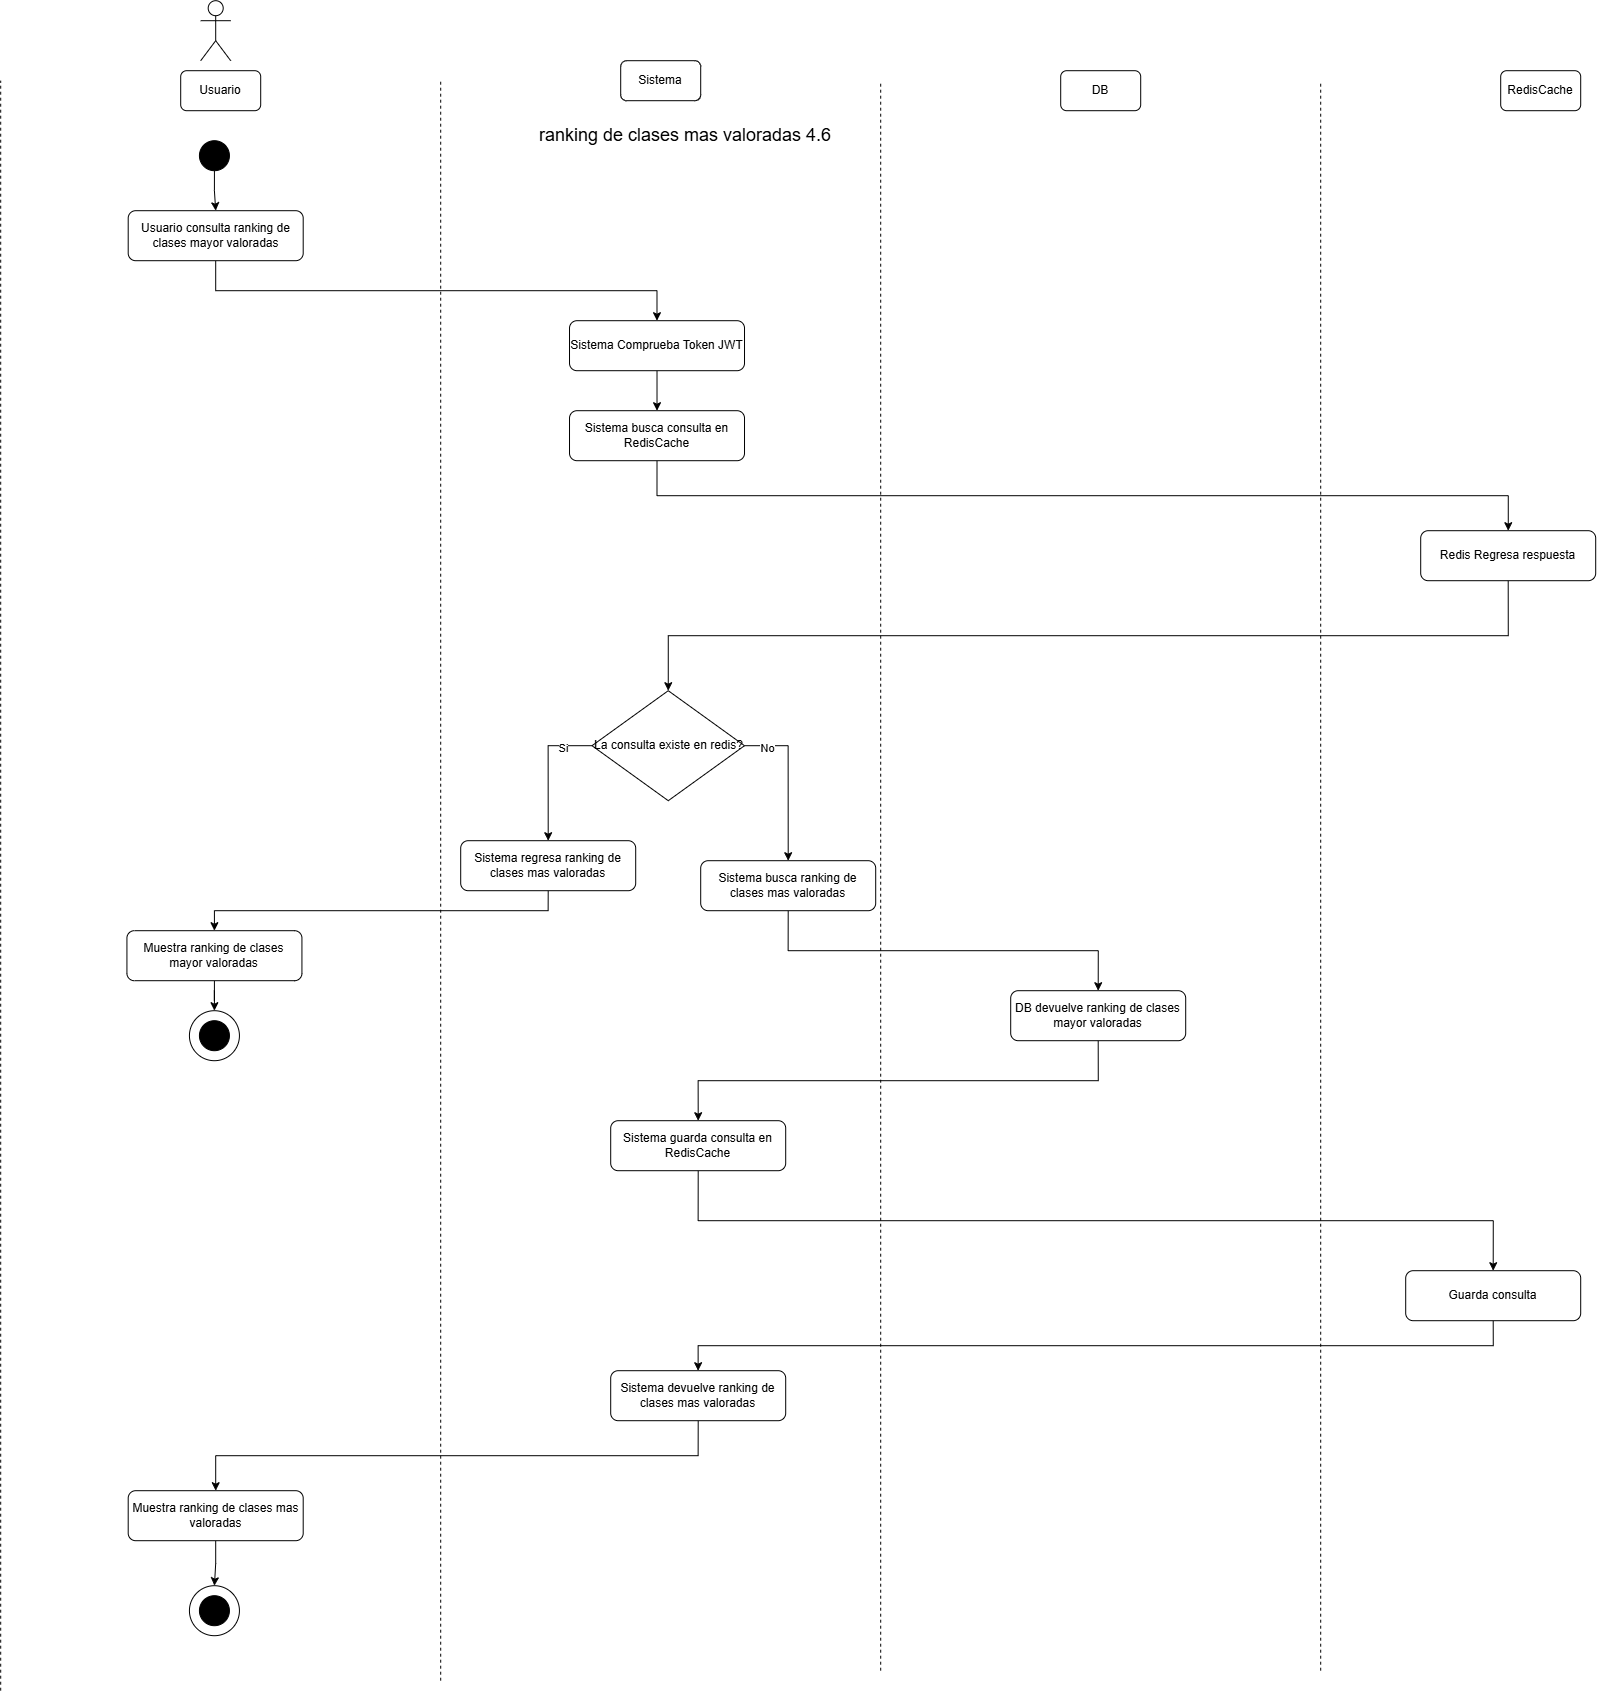

The diagram above was exported from draw.io. Its source (the exported page's mxGraphModel, read from the mxfile embedded in the PNG):
<mxGraphModel dx="1471" dy="810" grid="1" gridSize="10" guides="1" tooltips="1" connect="1" arrows="1" fold="1" page="1" pageScale="1" pageWidth="850" pageHeight="1100" math="0" shadow="0">
  <root>
    <mxCell id="BR-YFGwSNxFuVavjYySX-0" />
    <mxCell id="BR-YFGwSNxFuVavjYySX-1" parent="BR-YFGwSNxFuVavjYySX-0" />
    <mxCell id="BR-YFGwSNxFuVavjYySX-2" parent="BR-YFGwSNxFuVavjYySX-1" style="shape=umlActor;verticalLabelPosition=bottom;verticalAlign=top;html=1;outlineConnect=0;" value="" vertex="1">
      <mxGeometry height="60" width="30" x="230" y="40" as="geometry" />
    </mxCell>
    <mxCell id="BR-YFGwSNxFuVavjYySX-3" parent="BR-YFGwSNxFuVavjYySX-1" style="rounded=1;whiteSpace=wrap;html=1;" value="Usuario" vertex="1">
      <mxGeometry height="40" width="80" x="210" y="110" as="geometry" />
    </mxCell>
    <mxCell id="BR-YFGwSNxFuVavjYySX-4" parent="BR-YFGwSNxFuVavjYySX-1" style="rounded=1;whiteSpace=wrap;html=1;" value="Sistema" vertex="1">
      <mxGeometry height="40" width="80" x="650" y="100" as="geometry" />
    </mxCell>
    <mxCell id="BR-YFGwSNxFuVavjYySX-5" parent="BR-YFGwSNxFuVavjYySX-1" style="rounded=1;whiteSpace=wrap;html=1;" value="DB" vertex="1">
      <mxGeometry height="40" width="80" x="1090" y="110" as="geometry" />
    </mxCell>
    <mxCell id="BR-YFGwSNxFuVavjYySX-6" parent="BR-YFGwSNxFuVavjYySX-1" style="rounded=1;whiteSpace=wrap;html=1;" value="RedisCache" vertex="1">
      <mxGeometry height="40" width="80" x="1530" y="110" as="geometry" />
    </mxCell>
    <mxCell id="BR-YFGwSNxFuVavjYySX-7" edge="1" parent="BR-YFGwSNxFuVavjYySX-1" style="endArrow=none;dashed=1;html=1;rounded=0;" value="">
      <mxGeometry height="50" relative="1" width="50" as="geometry">
        <mxPoint x="30" y="1730" as="sourcePoint" />
        <mxPoint x="30" y="120" as="targetPoint" />
      </mxGeometry>
    </mxCell>
    <mxCell id="BR-YFGwSNxFuVavjYySX-8" edge="1" parent="BR-YFGwSNxFuVavjYySX-1" style="endArrow=none;dashed=1;html=1;rounded=0;" value="">
      <mxGeometry height="50" relative="1" width="50" as="geometry">
        <mxPoint x="470" y="1720" as="sourcePoint" />
        <mxPoint x="470" y="120" as="targetPoint" />
      </mxGeometry>
    </mxCell>
    <mxCell id="BR-YFGwSNxFuVavjYySX-9" edge="1" parent="BR-YFGwSNxFuVavjYySX-1" style="endArrow=none;dashed=1;html=1;rounded=0;" value="">
      <mxGeometry height="50" relative="1" width="50" as="geometry">
        <mxPoint x="910" y="1710" as="sourcePoint" />
        <mxPoint x="910" y="120" as="targetPoint" />
      </mxGeometry>
    </mxCell>
    <mxCell id="BR-YFGwSNxFuVavjYySX-10" edge="1" parent="BR-YFGwSNxFuVavjYySX-1" style="endArrow=none;dashed=1;html=1;rounded=0;" value="">
      <mxGeometry height="50" relative="1" width="50" as="geometry">
        <mxPoint x="1350" y="1710" as="sourcePoint" />
        <mxPoint x="1350" y="120" as="targetPoint" />
      </mxGeometry>
    </mxCell>
    <mxCell id="BR-YFGwSNxFuVavjYySX-12" parent="BR-YFGwSNxFuVavjYySX-1" style="ellipse;whiteSpace=wrap;html=1;aspect=fixed;strokeColor=#000000;fillColor=#000000;" value="" vertex="1">
      <mxGeometry height="30" width="30" x="228.73" y="180" as="geometry" />
    </mxCell>
    <mxCell id="BR-YFGwSNxFuVavjYySX-13" parent="BR-YFGwSNxFuVavjYySX-1" style="text;html=1;whiteSpace=wrap;strokeColor=none;fillColor=none;align=center;verticalAlign=middle;rounded=0;" value="&lt;font style=&quot;font-size: 18px;&quot;&gt;ranking de clases mas valoradas 4.6&lt;/font&gt;" vertex="1">
      <mxGeometry height="30" width="450" x="490" y="160" as="geometry" />
    </mxCell>
    <mxCell id="BR-YFGwSNxFuVavjYySX-14" edge="1" parent="BR-YFGwSNxFuVavjYySX-1" source="BR-YFGwSNxFuVavjYySX-15" style="edgeStyle=orthogonalEdgeStyle;rounded=0;orthogonalLoop=1;jettySize=auto;html=1;exitX=0.5;exitY=1;exitDx=0;exitDy=0;" target="BR-YFGwSNxFuVavjYySX-21">
      <mxGeometry relative="1" as="geometry" />
    </mxCell>
    <mxCell id="BR-YFGwSNxFuVavjYySX-15" parent="BR-YFGwSNxFuVavjYySX-1" style="rounded=1;whiteSpace=wrap;html=1;" value="Usuario consulta ranking de clases mayor valoradas" vertex="1">
      <mxGeometry height="50" width="175" x="157.50000000000003" y="250" as="geometry" />
    </mxCell>
    <mxCell id="BR-YFGwSNxFuVavjYySX-16" edge="1" parent="BR-YFGwSNxFuVavjYySX-1" source="BR-YFGwSNxFuVavjYySX-17" style="edgeStyle=orthogonalEdgeStyle;rounded=0;orthogonalLoop=1;jettySize=auto;html=1;exitX=0.5;exitY=1;exitDx=0;exitDy=0;" target="BR-YFGwSNxFuVavjYySX-25">
      <mxGeometry relative="1" as="geometry" />
    </mxCell>
    <mxCell id="BR-YFGwSNxFuVavjYySX-17" parent="BR-YFGwSNxFuVavjYySX-1" style="rounded=1;whiteSpace=wrap;html=1;" value="Sistema busca consulta en RedisCache" vertex="1">
      <mxGeometry height="50" width="175" x="598.81" y="450" as="geometry" />
    </mxCell>
    <mxCell id="BR-YFGwSNxFuVavjYySX-18" parent="BR-YFGwSNxFuVavjYySX-1" style="ellipse;whiteSpace=wrap;html=1;aspect=fixed;" value="" vertex="1">
      <mxGeometry height="50" width="50" x="218.73" y="1050" as="geometry" />
    </mxCell>
    <mxCell id="BR-YFGwSNxFuVavjYySX-19" parent="BR-YFGwSNxFuVavjYySX-1" style="ellipse;whiteSpace=wrap;html=1;aspect=fixed;strokeColor=#000000;fillColor=#000000;" value="" vertex="1">
      <mxGeometry height="30" width="30" x="228.73" y="1060" as="geometry" />
    </mxCell>
    <mxCell id="BR-YFGwSNxFuVavjYySX-20" edge="1" parent="BR-YFGwSNxFuVavjYySX-1" source="BR-YFGwSNxFuVavjYySX-21" style="edgeStyle=orthogonalEdgeStyle;rounded=0;orthogonalLoop=1;jettySize=auto;html=1;entryX=0.5;entryY=0;entryDx=0;entryDy=0;" target="BR-YFGwSNxFuVavjYySX-17">
      <mxGeometry relative="1" as="geometry" />
    </mxCell>
    <mxCell id="BR-YFGwSNxFuVavjYySX-21" parent="BR-YFGwSNxFuVavjYySX-1" style="rounded=1;whiteSpace=wrap;html=1;" value="Sistema Comprueba Token JWT" vertex="1">
      <mxGeometry height="50" width="175" x="598.81" y="360" as="geometry" />
    </mxCell>
    <mxCell id="BR-YFGwSNxFuVavjYySX-22" edge="1" parent="BR-YFGwSNxFuVavjYySX-1" source="BR-YFGwSNxFuVavjYySX-12" style="edgeStyle=orthogonalEdgeStyle;rounded=0;orthogonalLoop=1;jettySize=auto;html=1;entryX=0.5;entryY=0;entryDx=0;entryDy=0;exitX=0.5;exitY=1;exitDx=0;exitDy=0;" target="BR-YFGwSNxFuVavjYySX-15">
      <mxGeometry relative="1" as="geometry">
        <mxPoint x="243.71428571428578" y="290" as="sourcePoint" />
      </mxGeometry>
    </mxCell>
    <mxCell id="BR-YFGwSNxFuVavjYySX-24" edge="1" parent="BR-YFGwSNxFuVavjYySX-1" source="BR-YFGwSNxFuVavjYySX-25" style="edgeStyle=orthogonalEdgeStyle;rounded=0;orthogonalLoop=1;jettySize=auto;html=1;entryX=0.5;entryY=0;entryDx=0;entryDy=0;exitX=0.5;exitY=1;exitDx=0;exitDy=0;" target="BR-YFGwSNxFuVavjYySX-30">
      <mxGeometry relative="1" as="geometry" />
    </mxCell>
    <mxCell id="BR-YFGwSNxFuVavjYySX-25" parent="BR-YFGwSNxFuVavjYySX-1" style="rounded=1;whiteSpace=wrap;html=1;" value="Redis Regresa respuesta" vertex="1">
      <mxGeometry height="50" width="175" x="1450" y="570" as="geometry" />
    </mxCell>
    <mxCell id="BR-YFGwSNxFuVavjYySX-26" edge="1" parent="BR-YFGwSNxFuVavjYySX-1" source="BR-YFGwSNxFuVavjYySX-30" style="edgeStyle=orthogonalEdgeStyle;rounded=0;orthogonalLoop=1;jettySize=auto;html=1;entryX=0.5;entryY=0;entryDx=0;entryDy=0;exitX=0;exitY=0.5;exitDx=0;exitDy=0;" target="BR-YFGwSNxFuVavjYySX-32">
      <mxGeometry relative="1" as="geometry" />
    </mxCell>
    <mxCell id="BR-YFGwSNxFuVavjYySX-27" connectable="0" parent="BR-YFGwSNxFuVavjYySX-26" style="edgeLabel;html=1;align=center;verticalAlign=middle;resizable=0;points=[];" value="Si" vertex="1">
      <mxGeometry relative="1" x="-0.58" y="2" as="geometry">
        <mxPoint x="-1" as="offset" />
      </mxGeometry>
    </mxCell>
    <mxCell id="BR-YFGwSNxFuVavjYySX-28" edge="1" parent="BR-YFGwSNxFuVavjYySX-1" source="BR-YFGwSNxFuVavjYySX-30" style="edgeStyle=orthogonalEdgeStyle;rounded=0;orthogonalLoop=1;jettySize=auto;html=1;entryX=0.5;entryY=0;entryDx=0;entryDy=0;exitX=1;exitY=0.5;exitDx=0;exitDy=0;" target="BR-YFGwSNxFuVavjYySX-36">
      <mxGeometry relative="1" as="geometry" />
    </mxCell>
    <mxCell id="BR-YFGwSNxFuVavjYySX-29" connectable="0" parent="BR-YFGwSNxFuVavjYySX-28" style="edgeLabel;html=1;align=center;verticalAlign=middle;resizable=0;points=[];" value="No" vertex="1">
      <mxGeometry relative="1" x="-0.722" y="-2" as="geometry">
        <mxPoint x="1" as="offset" />
      </mxGeometry>
    </mxCell>
    <mxCell id="BR-YFGwSNxFuVavjYySX-30" parent="BR-YFGwSNxFuVavjYySX-1" style="rhombus;whiteSpace=wrap;html=1;" value="La consulta existe en redis?" vertex="1">
      <mxGeometry height="110" width="152.5" x="621.31" y="730" as="geometry" />
    </mxCell>
    <mxCell id="BR-YFGwSNxFuVavjYySX-31" edge="1" parent="BR-YFGwSNxFuVavjYySX-1" source="BR-YFGwSNxFuVavjYySX-32" style="edgeStyle=orthogonalEdgeStyle;rounded=0;orthogonalLoop=1;jettySize=auto;html=1;entryX=0.5;entryY=0;entryDx=0;entryDy=0;exitX=0.5;exitY=1;exitDx=0;exitDy=0;" target="BR-YFGwSNxFuVavjYySX-34">
      <mxGeometry relative="1" as="geometry" />
    </mxCell>
    <mxCell id="BR-YFGwSNxFuVavjYySX-32" parent="BR-YFGwSNxFuVavjYySX-1" style="rounded=1;whiteSpace=wrap;html=1;" value="Sistema regresa ranking de clases mas valoradas" vertex="1">
      <mxGeometry height="50" width="175" x="490" y="880" as="geometry" />
    </mxCell>
    <mxCell id="BR-YFGwSNxFuVavjYySX-33" edge="1" parent="BR-YFGwSNxFuVavjYySX-1" source="BR-YFGwSNxFuVavjYySX-34" style="edgeStyle=orthogonalEdgeStyle;rounded=0;orthogonalLoop=1;jettySize=auto;html=1;entryX=0.5;entryY=0;entryDx=0;entryDy=0;" target="BR-YFGwSNxFuVavjYySX-18">
      <mxGeometry relative="1" as="geometry" />
    </mxCell>
    <mxCell id="BR-YFGwSNxFuVavjYySX-34" parent="BR-YFGwSNxFuVavjYySX-1" style="rounded=1;whiteSpace=wrap;html=1;" value="Muestra ranking de clases mayor valoradas" vertex="1">
      <mxGeometry height="50" width="175" x="156.23" y="970" as="geometry" />
    </mxCell>
    <mxCell id="BR-YFGwSNxFuVavjYySX-35" edge="1" parent="BR-YFGwSNxFuVavjYySX-1" source="BR-YFGwSNxFuVavjYySX-36" style="edgeStyle=orthogonalEdgeStyle;rounded=0;orthogonalLoop=1;jettySize=auto;html=1;entryX=0.5;entryY=0;entryDx=0;entryDy=0;exitX=0.5;exitY=1;exitDx=0;exitDy=0;" target="BR-YFGwSNxFuVavjYySX-38">
      <mxGeometry relative="1" as="geometry" />
    </mxCell>
    <mxCell id="BR-YFGwSNxFuVavjYySX-36" parent="BR-YFGwSNxFuVavjYySX-1" style="rounded=1;whiteSpace=wrap;html=1;" value="Sistema busca ranking de clases mas valoradas" vertex="1">
      <mxGeometry height="50" width="175" x="730" y="900" as="geometry" />
    </mxCell>
    <mxCell id="BR-YFGwSNxFuVavjYySX-37" edge="1" parent="BR-YFGwSNxFuVavjYySX-1" source="BR-YFGwSNxFuVavjYySX-38" style="edgeStyle=orthogonalEdgeStyle;rounded=0;orthogonalLoop=1;jettySize=auto;html=1;entryX=0.5;entryY=0;entryDx=0;entryDy=0;exitX=0.5;exitY=1;exitDx=0;exitDy=0;" target="BR-YFGwSNxFuVavjYySX-50">
      <mxGeometry relative="1" as="geometry">
        <Array as="points">
          <mxPoint x="1127.6" y="1120" />
          <mxPoint x="727.6" y="1120" />
        </Array>
        <mxPoint x="727.5" y="1120" as="targetPoint" />
      </mxGeometry>
    </mxCell>
    <mxCell id="BR-YFGwSNxFuVavjYySX-38" parent="BR-YFGwSNxFuVavjYySX-1" style="rounded=1;whiteSpace=wrap;html=1;" value="DB devuelve ranking de clases mayor valoradas" vertex="1">
      <mxGeometry height="50" width="175" x="1040" y="1030" as="geometry" />
    </mxCell>
    <mxCell id="BR-YFGwSNxFuVavjYySX-39" edge="1" parent="BR-YFGwSNxFuVavjYySX-1" source="BR-YFGwSNxFuVavjYySX-40" style="edgeStyle=orthogonalEdgeStyle;rounded=0;orthogonalLoop=1;jettySize=auto;html=1;entryX=0.5;entryY=0;entryDx=0;entryDy=0;exitX=0.5;exitY=1;exitDx=0;exitDy=0;" target="BR-YFGwSNxFuVavjYySX-47">
      <mxGeometry relative="1" as="geometry" />
    </mxCell>
    <mxCell id="BR-YFGwSNxFuVavjYySX-40" parent="BR-YFGwSNxFuVavjYySX-1" style="rounded=1;whiteSpace=wrap;html=1;" value="Sistema devuelve ranking de clases mas valoradas" vertex="1">
      <mxGeometry height="50" width="175" x="640" y="1410" as="geometry" />
    </mxCell>
    <mxCell id="BR-YFGwSNxFuVavjYySX-41" edge="1" parent="BR-YFGwSNxFuVavjYySX-1" source="BR-YFGwSNxFuVavjYySX-50" style="edgeStyle=orthogonalEdgeStyle;rounded=0;orthogonalLoop=1;jettySize=auto;html=1;entryX=0.5;entryY=0;entryDx=0;entryDy=0;exitX=0.5;exitY=1;exitDx=0;exitDy=0;" target="BR-YFGwSNxFuVavjYySX-45">
      <mxGeometry relative="1" as="geometry" />
    </mxCell>
    <mxCell id="BR-YFGwSNxFuVavjYySX-44" edge="1" parent="BR-YFGwSNxFuVavjYySX-1" source="BR-YFGwSNxFuVavjYySX-45" style="edgeStyle=orthogonalEdgeStyle;rounded=0;orthogonalLoop=1;jettySize=auto;html=1;exitX=0.5;exitY=1;exitDx=0;exitDy=0;" target="BR-YFGwSNxFuVavjYySX-40">
      <mxGeometry relative="1" as="geometry" />
    </mxCell>
    <mxCell id="BR-YFGwSNxFuVavjYySX-45" parent="BR-YFGwSNxFuVavjYySX-1" style="rounded=1;whiteSpace=wrap;html=1;" value="Guarda consulta" vertex="1">
      <mxGeometry height="50" width="175" x="1435" y="1310" as="geometry" />
    </mxCell>
    <mxCell id="BR-YFGwSNxFuVavjYySX-46" edge="1" parent="BR-YFGwSNxFuVavjYySX-1" source="BR-YFGwSNxFuVavjYySX-47" style="edgeStyle=orthogonalEdgeStyle;rounded=0;orthogonalLoop=1;jettySize=auto;html=1;entryX=0.5;entryY=0;entryDx=0;entryDy=0;" target="BR-YFGwSNxFuVavjYySX-48">
      <mxGeometry relative="1" as="geometry" />
    </mxCell>
    <mxCell id="BR-YFGwSNxFuVavjYySX-47" parent="BR-YFGwSNxFuVavjYySX-1" style="rounded=1;whiteSpace=wrap;html=1;" value="Muestra ranking de clases mas valoradas" vertex="1">
      <mxGeometry height="50" width="175" x="157.5" y="1530" as="geometry" />
    </mxCell>
    <mxCell id="BR-YFGwSNxFuVavjYySX-48" parent="BR-YFGwSNxFuVavjYySX-1" style="ellipse;whiteSpace=wrap;html=1;aspect=fixed;" value="" vertex="1">
      <mxGeometry height="50" width="50" x="218.73" y="1625" as="geometry" />
    </mxCell>
    <mxCell id="BR-YFGwSNxFuVavjYySX-49" parent="BR-YFGwSNxFuVavjYySX-1" style="ellipse;whiteSpace=wrap;html=1;aspect=fixed;strokeColor=#000000;fillColor=#000000;" value="" vertex="1">
      <mxGeometry height="30" width="30" x="228.73" y="1635" as="geometry" />
    </mxCell>
    <mxCell id="BR-YFGwSNxFuVavjYySX-50" parent="BR-YFGwSNxFuVavjYySX-1" style="rounded=1;whiteSpace=wrap;html=1;" value="Sistema guarda consulta en RedisCache" vertex="1">
      <mxGeometry height="50" width="175" x="640" y="1160" as="geometry" />
    </mxCell>
  </root>
</mxGraphModel>